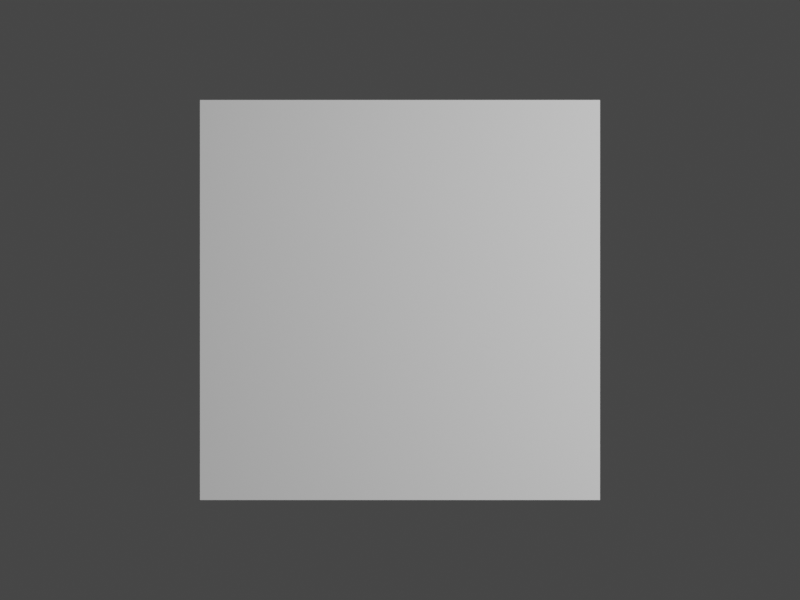 # Source: cam.blend  (saved by Blender 2.83.19; exported with 4.5.12 LTS)
import bpy
from mathutils import Matrix  # noqa: F401  (used for matrix-valued properties, if any)

bpy.ops.wm.read_factory_settings(use_empty=True)
scene = bpy.context.scene
scene.name = 'Scene'

# ---- collections
col_collection = bpy.data.collections.new('Collection'); scene.collection.children.link(col_collection)

# ---- materials (node trees are filled in below, after node groups)
mat_material = bpy.data.materials.new('Material')
mat_material.alpha_threshold = 0.0
mat_material.use_transparent_shadow = False
mat_material.line_color = (0.0, 0.0, 0.0, 1.0)

# ---- material node trees
mat_material.use_nodes = True; mat_material.node_tree.nodes.clear()
_N = mat_material.node_tree.nodes; _L = mat_material.node_tree.links
n0 = _N.new('ShaderNodeOutputMaterial'); n0.name = 'Material Output'; n0.location = (300, 300)
n1 = _N.new('ShaderNodeBsdfPrincipled'); n1.name = 'Principled BSDF'; n1.location = (10, 300)
n1.distribution = 'GGX'
n1.subsurface_method = 'BURLEY'
n1.inputs[0].default_value = (1.0, 1.0, 1.0, 1.0)
n1.inputs[2].default_value = 0.4
n1.inputs[3].default_value = 1.45
n1.inputs[27].default_value = (0.0, 0.0, 0.0, 1.0)
n1.inputs[28].default_value = 1.0
_L.new(n1.outputs[0], n0.inputs[0])
n0.is_active_output = True

# ---- world
world_world = bpy.data.worlds.new('World'); scene.world = world_world
world_world.use_nodes = True; world_world.node_tree.nodes.clear()
_N = world_world.node_tree.nodes; _L = world_world.node_tree.links
n0 = _N.new('ShaderNodeOutputWorld'); n0.name = 'World Output'; n0.location = (300, 300)
n1 = _N.new('ShaderNodeBackground'); n1.name = 'Background'; n1.location = (10, 300)
n1.inputs[0].default_value = (0.05088, 0.05088, 0.05088, 1.0)
_L.new(n1.outputs[0], n0.inputs[0])
n0.is_active_output = True
world_world.color = (0.05088, 0.05088, 0.05088)
world_world.use_sun_shadow = False
world_world.sun_shadow_jitter_overblur = 0.0

# ---- cameras
cam_camera = bpy.data.cameras.new('Camera')
cam_camera.type = 'ORTHO'
cam_camera.clip_start = 1.0
cam_camera.clip_end = 10.0
cam_camera.ortho_scale = 4.0
cam_camera_001 = bpy.data.cameras.new('Camera.001')
cam_camera_001.clip_start = 1.0
cam_camera_001.clip_end = 10.0
cam_camera_001.lens = 25.0
cam_camera_001.ortho_scale = 4.0

# ---- lights
light_light = bpy.data.lights.new('Light', 'POINT')
light_light.transmission_factor = 0.0
light_light.energy = 1000.0
light_light.shadow_soft_size = 0.1
light_light.shadow_maximum_resolution = 0.006
light_light.use_absolute_resolution = True

# ---- meshes
me_cube = bpy.data.meshes.new('Cube')
me_cube.from_pydata([(1.0, 1.0, 1.0), (1.0, 1.0, -1.0), (1.0, -1.0, 1.0), (1.0, -1.0, -1.0), (-1.0, 1.0, 1.0), (-1.0, 1.0, -1.0), (-1.0, -1.0, 1.0), (-1.0, -1.0, -1.0)], [], [(0, 4, 6, 2), (3, 2, 6, 7), (7, 6, 4, 5), (5, 1, 3, 7), (1, 0, 2, 3), (5, 4, 0, 1)])
_uv = me_cube.uv_layers.new(name='UVMap')
_uv.uv.foreach_set('vector', [0.625, 0.5, 0.875, 0.5, 0.875, 0.75, 0.625, 0.75, 0.375, 0.75, 0.625, 0.75, 0.625, 1.0, 0.375, 1.0, 0.375, 0.0, 0.625, 0.0, 0.625, 0.25, 0.375, 0.25, 0.125, 0.5, 0.375, 0.5, 0.375, 0.75, 0.125, 0.75, 0.375, 0.5, 0.625, 0.5, 0.625, 0.75, 0.375, 0.75, 0.375, 0.25, 0.625, 0.25, 0.625, 0.5, 0.375, 0.5])
me_cube.materials.append(mat_material)
me_cube.use_remesh_preserve_volume = False
me_cube.use_remesh_preserve_attributes = False
me_cube.use_mirror_vertex_groups = False
me_cube.update()

# ---- objects
ob_cube = bpy.data.objects.new('Cube', me_cube)
ob_light = bpy.data.objects.new('Light', light_light)
ob_camortho = bpy.data.objects.new('CamOrtho', cam_camera)
ob_camproj = bpy.data.objects.new('CamProj', cam_camera_001)

# ---- transforms, parenting, visibility, modifiers, constraints
ob_cube.location = (0.0, 0.0, 0.0)
ob_cube.lock_rotations_4d = False
ob_cube.empty_display_type = 'ARROWS'
ob_cube.lineart.crease_threshold = 0.0
ob_light.location = (4.076, 1.005, 5.904)
ob_light.rotation_euler = (0.6503, 0.05522, 1.866)
ob_light.lock_rotations_4d = False
ob_light.empty_display_type = 'ARROWS'
ob_light.color = (0.0, 0.0, 0.0, 0.0)
ob_light.lineart.crease_threshold = 0.0
ob_camortho.location = (0.0, 0.0, 7.0)
ob_camortho.lock_rotations_4d = False
ob_camortho.empty_display_type = 'ARROWS'
ob_camortho.color = (0.0, 0.0, 0.0, 0.0)
ob_camortho.display_type = 'WIRE'
ob_camortho.lineart.crease_threshold = 0.0
ob_camproj.location = (0.0, 0.0, 7.0)
ob_camproj.lock_rotations_4d = False
ob_camproj.empty_display_type = 'ARROWS'
ob_camproj.color = (0.0, 0.0, 0.0, 0.0)
ob_camproj.display_type = 'WIRE'
ob_camproj.lineart.crease_threshold = 0.0

# ---- collection membership
col_collection.objects.link(ob_cube)
col_collection.objects.link(ob_light)
col_collection.objects.link(ob_camortho)
col_collection.objects.link(ob_camproj)

# ---- scene / render settings (as saved in the file)
scene.camera = ob_camortho
scene.frame_start = 1; scene.frame_end = 250; scene.frame_set(0)
scene.render.engine = 'BLENDER_EEVEE_NEXT'
scene.render.resolution_x = 640
scene.render.resolution_y = 480
scene.cycles.use_denoising = False
scene.cycles.samples = 128
scene.cycles.sampling_pattern = 'TABULATED_SOBOL'
scene.cycles.use_adaptive_sampling = False
scene.cycles.use_light_tree = False
scene.view_settings.view_transform = 'Filmic'
bpy.context.view_layer.update()
